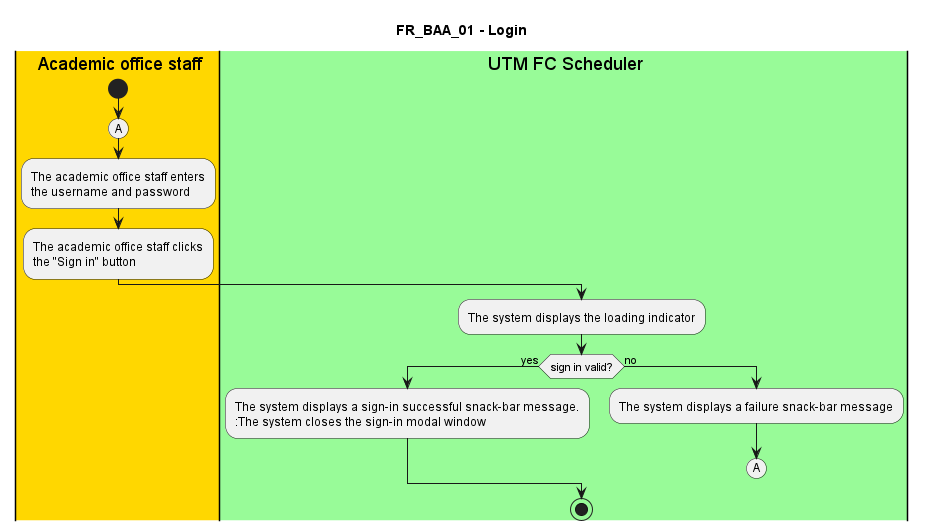

The diagram above was rendered by PlantUML. Its source (embedded in the PNG):
@startuml FR_BAA_01
title FR_BAA_01 - Login


|#gold|eu| Academic office staff
|#palegreen|sys| UTM FC Scheduler

|eu|
start
(A)

:The academic office staff enters 
the username and password;

:The academic office staff clicks
the "Sign in" button;

|sys|
:The system displays the loading indicator;

if (sign in valid?) then (yes)
    |sys|
    :The system displays a sign-in successful snack-bar message.
    :The system closes the sign-in modal window;
else (no)
    |sys|
    :The system displays a failure snack-bar message;
    (A)
    detach
endif
stop

@enduml